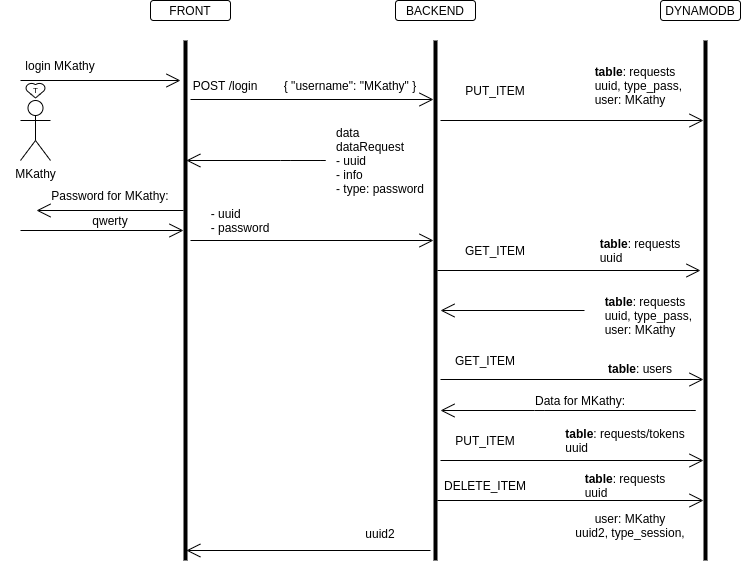

The diagram above was exported from draw.io. Its source (the exported page's mxGraphModel, read from the mxfile embedded in the PNG):
<mxGraphModel dx="1225" dy="511" grid="1" gridSize="10" guides="1" tooltips="1" connect="1" arrows="1" fold="1" page="1" pageScale="1" pageWidth="850" pageHeight="1100" math="0" shadow="0">
  <root>
    <mxCell id="0" />
    <mxCell id="1" parent="0" />
    <mxCell id="PnYmyMmPwXmPrhjYc6fl-6" value="MKathy" style="shape=umlActor;verticalLabelPosition=bottom;verticalAlign=top;html=1;outlineConnect=0;" vertex="1" parent="1">
      <mxGeometry x="30" y="260" width="30" height="60" as="geometry" />
    </mxCell>
    <mxCell id="PnYmyMmPwXmPrhjYc6fl-11" value="" style="line;strokeWidth=4;direction=south;html=1;perimeter=backbonePerimeter;points=[];outlineConnect=0;" vertex="1" parent="1">
      <mxGeometry x="440" y="200" width="10" height="520" as="geometry" />
    </mxCell>
    <mxCell id="PnYmyMmPwXmPrhjYc6fl-12" value="" style="line;strokeWidth=4;direction=south;html=1;perimeter=backbonePerimeter;points=[];outlineConnect=0;" vertex="1" parent="1">
      <mxGeometry x="710" y="200" width="10" height="520" as="geometry" />
    </mxCell>
    <mxCell id="PnYmyMmPwXmPrhjYc6fl-14" value="" style="endArrow=open;endFill=1;endSize=12;html=1;" edge="1" parent="1">
      <mxGeometry width="160" relative="1" as="geometry">
        <mxPoint x="30" y="240" as="sourcePoint" />
        <mxPoint x="190" y="240" as="targetPoint" />
      </mxGeometry>
    </mxCell>
    <mxCell id="PnYmyMmPwXmPrhjYc6fl-15" value="FRONT" style="shape=ext;rounded=1;html=1;whiteSpace=wrap;" vertex="1" parent="1">
      <mxGeometry x="160" y="160" width="80" height="20" as="geometry" />
    </mxCell>
    <mxCell id="PnYmyMmPwXmPrhjYc6fl-16" value="BACKEND" style="shape=ext;rounded=1;html=1;whiteSpace=wrap;" vertex="1" parent="1">
      <mxGeometry x="405" y="160" width="80" height="20" as="geometry" />
    </mxCell>
    <mxCell id="PnYmyMmPwXmPrhjYc6fl-17" value="DYNAMODB" style="shape=ext;rounded=1;html=1;whiteSpace=wrap;" vertex="1" parent="1">
      <mxGeometry x="670" y="160" width="80" height="20" as="geometry" />
    </mxCell>
    <mxCell id="PnYmyMmPwXmPrhjYc6fl-19" value="login MKathy" style="text;strokeColor=none;fillColor=none;whiteSpace=wrap;verticalAlign=middle;overflow=hidden;fontSize=12;align=center;" vertex="1" parent="1">
      <mxGeometry x="10" y="210" width="120" height="30" as="geometry" />
    </mxCell>
    <mxCell id="PnYmyMmPwXmPrhjYc6fl-20" value="" style="endArrow=open;endFill=1;endSize=12;html=1;" edge="1" parent="1" target="PnYmyMmPwXmPrhjYc6fl-11">
      <mxGeometry width="160" relative="1" as="geometry">
        <mxPoint x="200" y="259" as="sourcePoint" />
        <mxPoint x="360" y="259" as="targetPoint" />
      </mxGeometry>
    </mxCell>
    <mxCell id="PnYmyMmPwXmPrhjYc6fl-21" value="POST /login" style="text;strokeColor=none;fillColor=none;whiteSpace=wrap;verticalAlign=middle;overflow=hidden;fontSize=12;align=center;" vertex="1" parent="1">
      <mxGeometry x="200" y="230" width="70" height="30" as="geometry" />
    </mxCell>
    <mxCell id="PnYmyMmPwXmPrhjYc6fl-22" value="{ &quot;username&quot;: &quot;MKathy&quot; }" style="text;strokeColor=none;fillColor=none;whiteSpace=wrap;verticalAlign=middle;overflow=hidden;fontSize=12;align=center;labelBorderColor=none;" vertex="1" parent="1">
      <mxGeometry x="290" y="230" width="140" height="30" as="geometry" />
    </mxCell>
    <mxCell id="PnYmyMmPwXmPrhjYc6fl-23" value="" style="endArrow=open;endFill=1;endSize=12;html=1;" edge="1" parent="1" target="PnYmyMmPwXmPrhjYc6fl-12">
      <mxGeometry width="160" relative="1" as="geometry">
        <mxPoint x="450" y="280" as="sourcePoint" />
        <mxPoint x="693" y="280" as="targetPoint" />
      </mxGeometry>
    </mxCell>
    <mxCell id="PnYmyMmPwXmPrhjYc6fl-24" value="PUT_ITEM" style="text;strokeColor=none;fillColor=none;whiteSpace=wrap;verticalAlign=middle;overflow=hidden;fontSize=12;align=center;" vertex="1" parent="1">
      <mxGeometry x="460" y="230" width="90" height="40" as="geometry" />
    </mxCell>
    <mxCell id="PnYmyMmPwXmPrhjYc6fl-25" value="&lt;div style=&quot;text-align: left&quot;&gt;&lt;b&gt;table&lt;/b&gt;: requests&lt;/div&gt;&lt;span&gt;&lt;div style=&quot;text-align: left&quot;&gt;&lt;span&gt;uuid, type_pass,&amp;nbsp;&lt;/span&gt;&lt;/div&gt;&lt;div style=&quot;text-align: left&quot;&gt;&lt;span&gt;user: MKathy&lt;/span&gt;&lt;/div&gt;&lt;/span&gt;" style="text;strokeColor=none;fillColor=none;html=1;whiteSpace=wrap;verticalAlign=middle;overflow=hidden;fontSize=12;fontColor=#000000;align=center;spacing=0;" vertex="1" parent="1">
      <mxGeometry x="590" y="210" width="120" height="70" as="geometry" />
    </mxCell>
    <mxCell id="PnYmyMmPwXmPrhjYc6fl-26" value="" style="endArrow=open;endFill=1;endSize=12;html=1;" edge="1" parent="1" target="PnYmyMmPwXmPrhjYc6fl-55">
      <mxGeometry width="160" relative="1" as="geometry">
        <mxPoint x="300" y="320" as="sourcePoint" />
        <mxPoint x="370" y="320" as="targetPoint" />
        <Array as="points">
          <mxPoint x="340" y="320" />
          <mxPoint x="300" y="320" />
        </Array>
      </mxGeometry>
    </mxCell>
    <mxCell id="PnYmyMmPwXmPrhjYc6fl-27" value="&lt;div style=&quot;text-align: left&quot;&gt;&lt;span&gt;data&lt;/span&gt;&lt;/div&gt;&lt;div style=&quot;text-align: left&quot;&gt;dataRequest&lt;br&gt;&lt;/div&gt;&lt;div style=&quot;text-align: left&quot;&gt;- uuid&lt;/div&gt;&lt;div style=&quot;text-align: left&quot;&gt;- info&lt;/div&gt;&lt;div style=&quot;text-align: left&quot;&gt;&lt;span&gt;- type: password&lt;/span&gt;&lt;/div&gt;" style="text;strokeColor=none;fillColor=none;html=1;whiteSpace=wrap;verticalAlign=middle;overflow=hidden;fontSize=12;fontColor=#000000;align=center;spacing=0;" vertex="1" parent="1">
      <mxGeometry x="340" y="280" width="100" height="80" as="geometry" />
    </mxCell>
    <mxCell id="PnYmyMmPwXmPrhjYc6fl-29" value="" style="endArrow=open;endFill=1;endSize=12;html=1;" edge="1" parent="1" source="PnYmyMmPwXmPrhjYc6fl-55">
      <mxGeometry width="160" relative="1" as="geometry">
        <mxPoint x="453" y="370" as="sourcePoint" />
        <mxPoint x="46" y="370" as="targetPoint" />
      </mxGeometry>
    </mxCell>
    <mxCell id="PnYmyMmPwXmPrhjYc6fl-30" value="Password for MKathy:" style="text;strokeColor=none;fillColor=none;whiteSpace=wrap;verticalAlign=middle;overflow=hidden;fontSize=12;align=center;" vertex="1" parent="1">
      <mxGeometry x="60" y="340" width="120" height="30" as="geometry" />
    </mxCell>
    <mxCell id="PnYmyMmPwXmPrhjYc6fl-34" value="" style="endArrow=open;endFill=1;endSize=12;html=1;" edge="1" parent="1" target="PnYmyMmPwXmPrhjYc6fl-55">
      <mxGeometry width="160" relative="1" as="geometry">
        <mxPoint x="30" y="390" as="sourcePoint" />
        <mxPoint x="190" y="390" as="targetPoint" />
      </mxGeometry>
    </mxCell>
    <mxCell id="PnYmyMmPwXmPrhjYc6fl-35" value="qwerty" style="text;strokeColor=none;fillColor=none;whiteSpace=wrap;verticalAlign=middle;overflow=hidden;fontSize=12;align=center;" vertex="1" parent="1">
      <mxGeometry x="65" y="370" width="110" height="20" as="geometry" />
    </mxCell>
    <mxCell id="PnYmyMmPwXmPrhjYc6fl-36" value="" style="endArrow=open;endFill=1;endSize=12;html=1;exitX=0;exitY=1;exitDx=0;exitDy=0;" edge="1" parent="1" source="PnYmyMmPwXmPrhjYc6fl-39" target="PnYmyMmPwXmPrhjYc6fl-11">
      <mxGeometry width="160" relative="1" as="geometry">
        <mxPoint x="210" y="400" as="sourcePoint" />
        <mxPoint x="440" y="430" as="targetPoint" />
      </mxGeometry>
    </mxCell>
    <mxCell id="PnYmyMmPwXmPrhjYc6fl-39" value="&lt;div style=&quot;text-align: left&quot;&gt;&lt;span&gt;- uuid&lt;/span&gt;&lt;/div&gt;&lt;div style=&quot;text-align: left&quot;&gt;&lt;span&gt;- password&lt;/span&gt;&lt;/div&gt;" style="text;strokeColor=none;fillColor=none;html=1;whiteSpace=wrap;verticalAlign=middle;overflow=hidden;fontSize=12;fontColor=#000000;align=center;spacing=0;" vertex="1" parent="1">
      <mxGeometry x="200" y="360" width="100" height="40" as="geometry" />
    </mxCell>
    <mxCell id="PnYmyMmPwXmPrhjYc6fl-40" value="" style="endArrow=open;endFill=1;endSize=12;html=1;" edge="1" parent="1">
      <mxGeometry width="160" relative="1" as="geometry">
        <mxPoint x="447" y="430" as="sourcePoint" />
        <mxPoint x="710" y="430" as="targetPoint" />
      </mxGeometry>
    </mxCell>
    <mxCell id="PnYmyMmPwXmPrhjYc6fl-41" value="GET_ITEM" style="text;strokeColor=none;fillColor=none;whiteSpace=wrap;verticalAlign=middle;overflow=hidden;fontSize=12;align=center;" vertex="1" parent="1">
      <mxGeometry x="460" y="390" width="90" height="40" as="geometry" />
    </mxCell>
    <mxCell id="PnYmyMmPwXmPrhjYc6fl-43" value="&lt;div style=&quot;text-align: left&quot;&gt;&lt;b&gt;table&lt;/b&gt;: requests&lt;/div&gt;&lt;span&gt;&lt;div style=&quot;text-align: left&quot;&gt;&lt;span&gt;uuid&lt;/span&gt;&lt;/div&gt;&lt;/span&gt;" style="text;strokeColor=none;fillColor=none;html=1;whiteSpace=wrap;verticalAlign=middle;overflow=hidden;fontSize=12;fontColor=#000000;align=center;spacing=0;" vertex="1" parent="1">
      <mxGeometry x="590" y="395" width="120" height="30" as="geometry" />
    </mxCell>
    <mxCell id="PnYmyMmPwXmPrhjYc6fl-44" value="" style="endArrow=open;endFill=1;endSize=12;html=1;exitX=0;exitY=0.5;exitDx=0;exitDy=0;" edge="1" parent="1">
      <mxGeometry width="160" relative="1" as="geometry">
        <mxPoint x="594" y="470" as="sourcePoint" />
        <mxPoint x="450" y="470" as="targetPoint" />
      </mxGeometry>
    </mxCell>
    <mxCell id="PnYmyMmPwXmPrhjYc6fl-46" value="&lt;div style=&quot;text-align: left&quot;&gt;&lt;b&gt;table&lt;/b&gt;: requests&lt;/div&gt;&lt;span&gt;&lt;div style=&quot;text-align: left&quot;&gt;&lt;span&gt;uuid, type_pass,&amp;nbsp;&lt;/span&gt;&lt;/div&gt;&lt;div style=&quot;text-align: left&quot;&gt;&lt;span&gt;user: MKathy&lt;/span&gt;&lt;/div&gt;&lt;/span&gt;" style="text;strokeColor=none;fillColor=none;html=1;whiteSpace=wrap;verticalAlign=middle;overflow=hidden;fontSize=12;fontColor=#000000;align=center;spacing=0;" vertex="1" parent="1">
      <mxGeometry x="600" y="440" width="120" height="70" as="geometry" />
    </mxCell>
    <mxCell id="PnYmyMmPwXmPrhjYc6fl-52" value="GET_ITEM" style="text;strokeColor=none;fillColor=none;whiteSpace=wrap;verticalAlign=middle;overflow=hidden;fontSize=12;align=center;" vertex="1" parent="1">
      <mxGeometry x="450" y="500" width="90" height="40" as="geometry" />
    </mxCell>
    <mxCell id="PnYmyMmPwXmPrhjYc6fl-53" value="&lt;div style=&quot;text-align: left&quot;&gt;&lt;b&gt;table&lt;/b&gt;: users&lt;/div&gt;" style="text;strokeColor=none;fillColor=none;html=1;whiteSpace=wrap;verticalAlign=middle;overflow=hidden;fontSize=12;fontColor=#000000;align=center;spacing=0;" vertex="1" parent="1">
      <mxGeometry x="590" y="515" width="120" height="25" as="geometry" />
    </mxCell>
    <mxCell id="PnYmyMmPwXmPrhjYc6fl-54" value="" style="endArrow=open;endFill=1;endSize=12;html=1;" edge="1" parent="1">
      <mxGeometry width="160" relative="1" as="geometry">
        <mxPoint x="450" y="539" as="sourcePoint" />
        <mxPoint x="713" y="539" as="targetPoint" />
      </mxGeometry>
    </mxCell>
    <mxCell id="PnYmyMmPwXmPrhjYc6fl-55" value="" style="line;strokeWidth=4;direction=south;html=1;perimeter=backbonePerimeter;points=[];outlineConnect=0;" vertex="1" parent="1">
      <mxGeometry x="190" y="200" width="10" height="520" as="geometry" />
    </mxCell>
    <mxCell id="PnYmyMmPwXmPrhjYc6fl-57" value="Data for MKathy:" style="text;strokeColor=none;fillColor=none;whiteSpace=wrap;verticalAlign=middle;overflow=hidden;fontSize=12;align=center;" vertex="1" parent="1">
      <mxGeometry x="530" y="550" width="120" height="20" as="geometry" />
    </mxCell>
    <mxCell id="PnYmyMmPwXmPrhjYc6fl-59" value="" style="endArrow=open;endFill=1;endSize=12;html=1;" edge="1" parent="1">
      <mxGeometry width="160" relative="1" as="geometry">
        <mxPoint x="554" y="570" as="sourcePoint" />
        <mxPoint x="450" y="570" as="targetPoint" />
        <Array as="points">
          <mxPoint x="710" y="570" />
          <mxPoint x="554" y="570" />
        </Array>
      </mxGeometry>
    </mxCell>
    <mxCell id="PnYmyMmPwXmPrhjYc6fl-60" value="" style="endArrow=open;endFill=1;endSize=12;html=1;" edge="1" parent="1">
      <mxGeometry width="160" relative="1" as="geometry">
        <mxPoint x="450" y="620" as="sourcePoint" />
        <mxPoint x="713" y="620" as="targetPoint" />
      </mxGeometry>
    </mxCell>
    <mxCell id="PnYmyMmPwXmPrhjYc6fl-66" value="PUT_ITEM" style="text;strokeColor=none;fillColor=none;whiteSpace=wrap;verticalAlign=middle;overflow=hidden;fontSize=12;align=center;" vertex="1" parent="1">
      <mxGeometry x="450" y="580" width="90" height="40" as="geometry" />
    </mxCell>
    <mxCell id="PnYmyMmPwXmPrhjYc6fl-67" value="&lt;div style=&quot;text-align: left&quot;&gt;&lt;b&gt;table&lt;/b&gt;: requests/tokens&lt;/div&gt;&lt;span&gt;&lt;div style=&quot;text-align: left&quot;&gt;&lt;span&gt;uuid&lt;/span&gt;&lt;/div&gt;&lt;/span&gt;" style="text;strokeColor=none;fillColor=none;html=1;whiteSpace=wrap;verticalAlign=middle;overflow=hidden;fontSize=12;fontColor=#000000;align=center;spacing=0;" vertex="1" parent="1">
      <mxGeometry x="560" y="585" width="150" height="30" as="geometry" />
    </mxCell>
    <mxCell id="PnYmyMmPwXmPrhjYc6fl-68" value="" style="endArrow=open;endFill=1;endSize=12;html=1;" edge="1" parent="1" target="PnYmyMmPwXmPrhjYc6fl-12">
      <mxGeometry width="160" relative="1" as="geometry">
        <mxPoint x="447" y="660" as="sourcePoint" />
        <mxPoint x="710" y="660" as="targetPoint" />
      </mxGeometry>
    </mxCell>
    <mxCell id="PnYmyMmPwXmPrhjYc6fl-69" value="DELETE_ITEM" style="text;strokeColor=none;fillColor=none;whiteSpace=wrap;verticalAlign=middle;overflow=hidden;fontSize=12;align=center;" vertex="1" parent="1">
      <mxGeometry x="450" y="635" width="90" height="20" as="geometry" />
    </mxCell>
    <mxCell id="PnYmyMmPwXmPrhjYc6fl-71" value="&lt;div style=&quot;text-align: left&quot;&gt;&lt;b&gt;table&lt;/b&gt;: requests&lt;/div&gt;&lt;span&gt;&lt;div style=&quot;text-align: left&quot;&gt;&lt;span&gt;uuid&lt;/span&gt;&lt;/div&gt;&lt;/span&gt;" style="text;strokeColor=none;fillColor=none;html=1;whiteSpace=wrap;verticalAlign=middle;overflow=hidden;fontSize=12;fontColor=#000000;align=center;spacing=0;" vertex="1" parent="1">
      <mxGeometry x="575" y="630" width="120" height="30" as="geometry" />
    </mxCell>
    <mxCell id="PnYmyMmPwXmPrhjYc6fl-72" value="" style="endArrow=open;endFill=1;endSize=12;html=1;" edge="1" parent="1" target="PnYmyMmPwXmPrhjYc6fl-55">
      <mxGeometry width="160" relative="1" as="geometry">
        <mxPoint x="440" y="710" as="sourcePoint" />
        <mxPoint x="210" y="710" as="targetPoint" />
      </mxGeometry>
    </mxCell>
    <mxCell id="PnYmyMmPwXmPrhjYc6fl-73" value="&lt;div style=&quot;text-align: left&quot;&gt;&lt;span&gt;uuid2&lt;/span&gt;&lt;br&gt;&lt;/div&gt;" style="text;strokeColor=none;fillColor=none;html=1;whiteSpace=wrap;verticalAlign=middle;overflow=hidden;fontSize=12;fontColor=#000000;align=center;spacing=0;" vertex="1" parent="1">
      <mxGeometry x="345" y="682.5" width="90" height="20" as="geometry" />
    </mxCell>
    <mxCell id="PnYmyMmPwXmPrhjYc6fl-75" value="&lt;span style=&quot;text-align: left&quot;&gt;user: MKathy&lt;/span&gt;&lt;div style=&quot;text-align: left&quot;&gt;&lt;span&gt;uuid2, type_session,&lt;/span&gt;&lt;/div&gt;" style="text;strokeColor=none;fillColor=none;html=1;whiteSpace=wrap;verticalAlign=middle;overflow=hidden;fontSize=12;fontColor=#000000;align=center;spacing=0;" vertex="1" parent="1">
      <mxGeometry x="580" y="667.5" width="120" height="35" as="geometry" />
    </mxCell>
    <mxCell id="PnYmyMmPwXmPrhjYc6fl-79" value="" style="verticalLabelPosition=bottom;verticalAlign=top;html=1;shape=mxgraph.basic.heart;fontSize=12;fontColor=#000000;align=center;" vertex="1" parent="1">
      <mxGeometry x="35" y="242.5" width="20" height="15" as="geometry" />
    </mxCell>
    <mxCell id="2" value="&lt;font style=&quot;font-size: 8px&quot;&gt;T&lt;/font&gt;" style="text;html=1;align=center;verticalAlign=bottom;resizable=0;points=[];autosize=1;fontSize=12;fontColor=#000000;spacingBottom=2;spacingRight=1;" vertex="1" parent="1">
      <mxGeometry x="35" y="240" width="20" height="20" as="geometry" />
    </mxCell>
  </root>
</mxGraphModel>